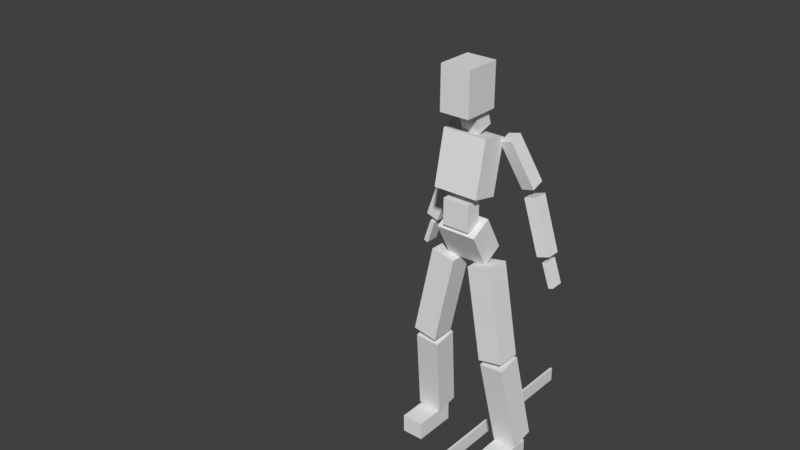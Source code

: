# Source: rig-cubes.blend  (saved by Blender 2.79.0; exported with 4.5.12 LTS)
import bpy
from mathutils import Matrix  # noqa: F401  (used for matrix-valued properties, if any)

bpy.ops.wm.read_factory_settings(use_empty=True)
scene = bpy.context.scene
scene.name = 'Scene'

# ---- collections
col_collection_1 = bpy.data.collections.new('Collection 1'); scene.collection.children.link(col_collection_1)
col_collection_20 = bpy.data.collections.new('Collection 20'); scene.collection.children.link(col_collection_20)
col_collection_20.hide_render = True
col_collection_20.hide_viewport = True

# ---- world
world_world = bpy.data.worlds.new('World'); scene.world = world_world
world_world.color = (0.05088, 0.05088, 0.05088)
world_world.use_sun_shadow = False
world_world.sun_shadow_jitter_overblur = 0.0
world_world.cycles.sampling_method = 'MANUAL'

# ---- meshes
me_cube = bpy.data.meshes.new('Cube')
me_cube.from_pydata([(-0.005, -0.03, -0.7), (-0.005, -0.03, 0.7), (-0.005, 0.03, -0.7), (-0.005, 0.03, 0.7), (0.005, -0.03, -0.7), (0.005, -0.03, 0.7), (0.005, 0.03, -0.7), (0.005, 0.03, 0.7)], [], [(0, 1, 3, 2), (2, 3, 7, 6), (6, 7, 5, 4), (4, 5, 1, 0), (2, 6, 4, 0), (7, 3, 1, 5)])
me_cube.use_remesh_preserve_volume = False
me_cube.use_remesh_preserve_attributes = False
me_cube.use_mirror_vertex_groups = False
me_cube.update()
me_head = bpy.data.meshes.new('Head')
me_head.from_pydata([(0.0, -1.0, -1.0), (0.0, -1.0, 1.0), (0.0, 1.0, -1.0), (0.0, 1.0, 1.0), (1.0, -1.0, -1.0), (1.0, -1.0, 1.0), (1.0, 1.0, -1.0), (1.0, 1.0, 1.0), (2.361, 1.861, -17.51), (2.361, -0.5818, -17.55), (2.361, 1.841, -16.64), (2.361, -0.6018, -16.68), (3.854, 1.861, -17.51), (3.854, -0.5818, -17.55), (3.854, 1.841, -16.64), (3.854, -0.6018, -16.68), (0.0, 0.3594, -2.012), (0.0, -0.06912, -0.8496), (0.0, 1.243, -1.778), (0.0, 0.8147, -0.6163), (0.6138, 0.3594, -2.012), (0.6138, -0.06912, -0.8496), (0.6138, 1.243, -1.778), (0.6138, 0.8147, -0.6163), (0.0, -0.7488, -4.394), (0.0, -0.1317, -1.932), (0.0, 0.6973, -4.653), (0.0, 1.314, -2.191), (1.501, -0.7488, -4.394), (1.501, -0.1317, -1.932), (1.501, 0.6973, -4.653), (1.501, 1.314, -2.191), (0.0, -0.6506, -6.01), (0.0, -0.6506, -4.792), (0.0, 0.2373, -6.01), (0.0, 0.2373, -4.792), (0.9017, -0.6506, -6.01), (0.9017, -0.6506, -4.792), (0.9017, 0.2373, -6.01), (0.9017, 0.2373, -4.792), (0.0, 0.4251, -7.797), (0.0, -0.6213, -6.206), (0.0, 1.586, -7.251), (0.0, 0.5392, -5.66), (1.349, 0.4251, -7.797), (1.349, -0.6213, -6.206), (1.349, 1.586, -7.251), (1.349, 0.5392, -5.66), (4.659, 2.087, -8.661), (4.12, 2.054, -7.547), (4.665, 2.831, -8.644), (4.126, 2.798, -7.529), (4.964, 2.084, -8.591), (4.425, 2.05, -7.476), (4.969, 2.827, -8.574), (4.43, 2.794, -7.459), (3.786, 1.973, -7.338), (2.596, 2.017, -4.875), (3.792, 2.716, -7.346), (2.601, 2.761, -4.884), (4.649, 1.971, -7.139), (3.459, 2.016, -4.676), (4.655, 2.715, -7.147), (3.464, 2.76, -4.684), (2.419, 2.006, -4.536), (1.421, 1.12, -2.381), (2.424, 2.708, -4.329), (1.426, 1.822, -2.174), (3.29, 1.931, -4.365), (2.292, 1.045, -2.21), (3.295, 2.633, -4.158), (2.297, 1.747, -2.003), (1.749, -0.2193, -12.1), (0.54, -0.1172, -7.843), (1.754, 1.135, -12.13), (0.5448, 1.237, -7.865), (3.376, -0.2179, -11.88), (2.166, -0.1158, -7.622), (3.38, 1.137, -11.9), (2.171, 1.239, -7.645), (2.263, 0.9034, -16.67), (1.705, -0.02627, -12.42), (2.263, 2.236, -16.46), (1.705, 1.306, -12.21), (3.914, 0.8815, -16.57), (3.356, -0.04819, -12.32), (3.914, 2.214, -16.36), (3.356, 1.284, -12.11)], [], [(0, 1, 3, 2), (2, 3, 7, 6), (6, 7, 5, 4), (4, 5, 1, 0), (2, 6, 4, 0), (7, 3, 1, 5), (8, 9, 11, 10), (10, 11, 15, 14), (14, 15, 13, 12), (12, 13, 9, 8), (10, 14, 12, 8), (15, 11, 9, 13), (16, 17, 19, 18), (18, 19, 23, 22), (22, 23, 21, 20), (20, 21, 17, 16), (18, 22, 20, 16), (23, 19, 17, 21), (24, 25, 27, 26), (26, 27, 31, 30), (30, 31, 29, 28), (28, 29, 25, 24), (26, 30, 28, 24), (31, 27, 25, 29), (32, 33, 35, 34), (34, 35, 39, 38), (38, 39, 37, 36), (36, 37, 33, 32), (34, 38, 36, 32), (39, 35, 33, 37), (40, 41, 43, 42), (42, 43, 47, 46), (46, 47, 45, 44), (44, 45, 41, 40), (42, 46, 44, 40), (47, 43, 41, 45), (48, 49, 51, 50), (50, 51, 55, 54), (54, 55, 53, 52), (52, 53, 49, 48), (50, 54, 52, 48), (55, 51, 49, 53), (56, 57, 59, 58), (58, 59, 63, 62), (62, 63, 61, 60), (60, 61, 57, 56), (58, 62, 60, 56), (63, 59, 57, 61), (64, 65, 67, 66), (66, 67, 71, 70), (70, 71, 69, 68), (68, 69, 65, 64), (66, 70, 68, 64), (71, 67, 65, 69), (72, 73, 75, 74), (74, 75, 79, 78), (78, 79, 77, 76), (76, 77, 73, 72), (74, 78, 76, 72), (79, 75, 73, 77), (80, 81, 83, 82), (82, 83, 87, 86), (86, 87, 85, 84), (84, 85, 81, 80), (82, 86, 84, 80), (87, 83, 81, 85)])
me_head.use_remesh_preserve_volume = False
me_head.use_remesh_preserve_attributes = False
me_head.use_mirror_vertex_groups = False
me_head.update()
arm_armature = bpy.data.armatures.new('Armature')  # bones are not reproduced

# ---- objects
ob_armature = bpy.data.objects.new('Armature', arm_armature)
ob_sword = bpy.data.objects.new('Sword', me_cube)
ob_char = bpy.data.objects.new('Char', me_head)
ob_ctrl_bone_sphere = bpy.data.objects.new('CTRL_Bone_sphere', None)

# ---- transforms, parenting, visibility, modifiers, constraints
ob_armature.location = (0.0, 0.0, 0.0)
ob_armature.hide_viewport = True
ob_armature.show_in_front = True
ob_armature.lineart.crease_threshold = 0.0
ob_sword.parent = ob_armature
ob_sword.matrix_parent_inverse = Matrix(((1.0, -4.075e-08, -6.576e-07, 0.2645), (-1.409e-08, -1.0, -7.567e-10, -0.3599), (-5.98e-07, -1.543e-08, -1.0, 0.8119), (0.0, 0.0, 0.0, 1.0)))
ob_sword.location = (-0.2648, -0.2765, 0.8119)
ob_sword.rotation_euler = (1.571, 0.0, 0.0)
ob_sword.lineart.crease_threshold = 0.0
ob_char.parent = ob_armature
ob_char.location = (-3.978e-10, -0.06169, 1.523)
ob_char.rotation_euler = (-0.00741, -1.645e-18, 6.088e-21)
ob_char.scale = (0.0596, 0.07292, 0.08619)
ob_char.lineart.crease_threshold = 0.0
_vg = ob_char.vertex_groups.new(name='Pelvis')
for _i, _w in zip([32, 33, 34, 36, 37, 38, 41, 42, 43, 45, 46, 47], [0.4283, 0.05294, 0.1006, 0.4101, 0.04019, 0.0834, 0.7878, 0.9997, 0.5462, 0.8304, 0.9997, 0.5661]): _vg.add([_i], _w, 'REPLACE')
_vg = ob_char.vertex_groups.new(name='Root')
for _i, _w in zip([32, 33, 34, 35, 36, 37, 38, 39], [0.9426, 0.9107, 0.9632, 0.7932, 0.9464, 0.9305, 0.9024, 0.9049]): _vg.add([_i], _w, 'REPLACE')
_vg = ob_char.vertex_groups.new(name='Spine')
for _i, _w in zip([24, 25, 26, 27, 28, 30, 33, 34, 35, 37, 39], [0.907, 0.006153, 0.8967, 0.01286, 0.8894, 0.9097, 0.147, 0.07745, 0.6896, 0.003388, 0.07522]): _vg.add([_i], _w, 'REPLACE')
_vg = ob_char.vertex_groups.new(name='UpperSpine')
for _i, _w in zip([0, 2, 4, 6, 16, 17, 18, 19, 20, 21, 22, 23, 24, 25, 26, 27, 28, 29, 30, 31, 33, 34, 35, 37, 38, 39, 43, 47, 56, 57, 58, 59, 65, 67, 69], [0.0, 0.0, 0.0, 0.0, 0.1016, 0.000808, 0.02154, 6.754e-11, 0.1016, 0.0005036, 0.02167, 0.01136, 0.9415, 0.9943, 0.9967, 0.9945, 0.9415, 0.9943, 0.9575, 0.9945, 0.7812, 0.0, 0.7812, 0.7812, 0.0, 0.7812, 0.0, 0.0, 0.0, 0.0, 0.0, 0.0, 0.1337, 0.0003618, 0.0]): _vg.add([_i], _w, 'REPLACE')
_vg = ob_char.vertex_groups.new(name='Neck')
for _i, _w in zip([0, 1, 2, 4, 5, 6, 7, 16, 17, 18, 19, 20, 21, 22, 23], [0.4368, 0.06812, 0.2577, 0.4384, 0.06793, 0.2588, 0.004141, 0.2008, 0.7414, 0.4962, 0.9292, 0.8229, 0.8388, 0.5409, 0.9339]): _vg.add([_i], _w, 'REPLACE')
_vg = ob_char.vertex_groups.new(name='Head')
for _i, _w in zip([0, 1, 2, 3, 4, 5, 6, 7], [0.5632, 0.9319, 0.7423, 0.9772, 0.5616, 0.9321, 0.7412, 0.9729]): _vg.add([_i], _w, 'REPLACE')
_vg = ob_char.vertex_groups.new(name='Collarbone.l')
for _i, _w in zip([25, 27, 28, 29, 30, 31], [0.02827, 0.03976, 0.09626, 0.9422, 0.07836, 0.9527]): _vg.add([_i], _w, 'REPLACE')
_vg = ob_char.vertex_groups.new(name='DEF_UpperArm.l')
for _i, _w in zip([64, 65, 66, 67, 68, 69, 70, 71], [0.5, 0.5, 0.5, 0.5, 0.5, 0.5, 0.5, 0.5]): _vg.add([_i], _w, 'REPLACE')
_vg = ob_char.vertex_groups.new(name='DEF_Forearm.l')
for _i, _w in zip([56, 57, 58, 59, 60, 61, 62, 63], [0.5, 0.5, 0.5, 0.5, 0.5, 0.5, 0.5, 0.5]): _vg.add([_i], _w, 'REPLACE')
_vg = ob_char.vertex_groups.new(name='Hand.l')
_vg = ob_char.vertex_groups.new(name='FingerIndex1.l')
for _i, _w in zip([48, 52, 54], [0.03699, 0.8276, 0.02175]): _vg.add([_i], _w, 'REPLACE')
_vg = ob_char.vertex_groups.new(name='FingerIndex2.l')
for _i, _w in zip([48, 52], [0.9351, 0.1235]): _vg.add([_i], _w, 'REPLACE')
_vg = ob_char.vertex_groups.new(name='FingerIndex3.l')
_vg = ob_char.vertex_groups.new(name='FingerMiddle1.l')
_vg = ob_char.vertex_groups.new(name='FingerMiddle2.l')
_vg = ob_char.vertex_groups.new(name='FingerMiddle3.l')
_vg = ob_char.vertex_groups.new(name='FingerRing1.l')
_vg = ob_char.vertex_groups.new(name='FingerRing2.l')
_vg = ob_char.vertex_groups.new(name='FingerRing3.l')
_vg = ob_char.vertex_groups.new(name='FingerPinky1.l')
_vg = ob_char.vertex_groups.new(name='FingerPinky2.l')
for _i, _w in zip([50, 51, 52, 54, 55], [0.9865, 0.2434, 0.02256, 0.946, 0.2422]): _vg.add([_i], _w, 'REPLACE')
_vg = ob_char.vertex_groups.new(name='FingerPinky3.l')
_vg = ob_char.vertex_groups.new(name='FingerThumb0.l')
for _i, _w in zip([49, 51, 53, 55], [0.9867, 0.7438, 0.9805, 0.7434]): _vg.add([_i], _w, 'REPLACE')
_vg = ob_char.vertex_groups.new(name='FingerThumb1.l')
_vg = ob_char.vertex_groups.new(name='FingerThumb2.l')
_vg = ob_char.vertex_groups.new(name='UpperArmIK.l')
for _i, _w in zip([64, 65, 66, 67, 68, 69, 70, 71], [0.5, 0.5, 0.5, 0.5, 0.5, 0.5, 0.5, 0.5]): _vg.add([_i], _w, 'REPLACE')
_vg = ob_char.vertex_groups.new(name='ForearmIK.l')
for _i, _w in zip([56, 57, 58, 59, 60, 61, 62, 63], [0.5, 0.5, 0.5, 0.5, 0.5, 0.5, 0.5, 0.5]): _vg.add([_i], _w, 'REPLACE')
_vg = ob_char.vertex_groups.new(name='Collarbone.r')
for _i, _w in zip([24, 25, 26, 27, 29, 31], [0.07901, 0.9328, 0.0887, 0.9237, 0.01731, 0.004289]): _vg.add([_i], _w, 'REPLACE')
_vg = ob_char.vertex_groups.new(name='DEF_UpperArm.r')
_vg = ob_char.vertex_groups.new(name='DEF_Forearm.r')
_vg = ob_char.vertex_groups.new(name='Hand.r')
_vg = ob_char.vertex_groups.new(name='FingerIndex1.r')
_vg = ob_char.vertex_groups.new(name='FingerIndex2.r')
_vg = ob_char.vertex_groups.new(name='FingerIndex3.r')
_vg = ob_char.vertex_groups.new(name='FingerMiddle1.r')
_vg = ob_char.vertex_groups.new(name='FingerMiddle2.r')
_vg = ob_char.vertex_groups.new(name='FingerMiddle3.r')
_vg = ob_char.vertex_groups.new(name='FingerRing1.r')
_vg = ob_char.vertex_groups.new(name='FingerRing2.r')
_vg = ob_char.vertex_groups.new(name='FingerRing3.r')
_vg = ob_char.vertex_groups.new(name='FingerPinky1.r')
_vg = ob_char.vertex_groups.new(name='FingerPinky2.r')
_vg = ob_char.vertex_groups.new(name='FingerPinky3.r')
_vg = ob_char.vertex_groups.new(name='FingerThumb0.r')
_vg = ob_char.vertex_groups.new(name='FingerThumb1.r')
_vg = ob_char.vertex_groups.new(name='FingerThumb2.r')
_vg = ob_char.vertex_groups.new(name='CTRL_IK_UpperArm.r')
_vg = ob_char.vertex_groups.new(name='CTRL_IK_Forearm.r')
_vg = ob_char.vertex_groups.new(name='UpperLeg.l')
for _i, _w in zip([41, 42, 43, 44, 45, 46, 47, 72, 73, 74, 75, 76, 77, 78, 79], [0.02494, 0.0681, 0.1114, 0.9883, 0.135, 0.8515, 0.3102, 0.9512, 0.9914, 0.9862, 0.9941, 0.5681, 0.9932, 0.9439, 0.9976]): _vg.add([_i], _w, 'REPLACE')
_vg = ob_char.vertex_groups.new(name='LowerLeg.l')
for _i, _w in zip([8, 10, 12, 14, 15, 72, 76, 78, 80, 81, 82, 83, 84, 85, 86, 87], [0.003673, 0.05596, 0.09161, 0.4538, 0.008806, 0.04754, 0.4319, 0.05606, 1.0, 1.0, 1.0, 1.0, 1.0, 1.0, 1.0, 1.0]): _vg.add([_i], _w, 'REPLACE')
_vg = ob_char.vertex_groups.new(name='Foot.l')
for _i, _w in zip([8, 9, 10, 11, 12, 13, 14, 15], [0.9033, 0.05101, 0.8984, 0.07729, 0.8466, 0.0001501, 0.5287, 0.05074]): _vg.add([_i], _w, 'REPLACE')
_vg = ob_char.vertex_groups.new(name='Toes.l')
for _i, _w in zip([8, 9, 10, 11, 12, 13, 15], [0.06985, 0.9458, 0.04137, 0.9129, 0.06175, 0.9704, 0.9199]): _vg.add([_i], _w, 'REPLACE')
_vg = ob_char.vertex_groups.new(name='UpperLeg.r')
for _i, _w in zip([40, 41, 42, 43, 45, 46, 47], [0.9796, 0.1747, 0.8877, 0.3424, 0.01923, 0.09136, 0.1237]): _vg.add([_i], _w, 'REPLACE')
_vg = ob_char.vertex_groups.new(name='LowerLeg.r')
_vg = ob_char.vertex_groups.new(name='Foot.r')
_vg = ob_char.vertex_groups.new(name='Toes.r')
_m = ob_char.modifiers.new('Mirror', 'MIRROR')
_m.use_clip = True
_m.merge_threshold = 0.0458
_m = ob_char.modifiers.new('Armature', 'ARMATURE')
_m.object = ob_armature
ob_ctrl_bone_sphere.location = (0.0, 0.0, 0.0)
ob_ctrl_bone_sphere.empty_display_type = 'SPHERE'
ob_ctrl_bone_sphere.empty_display_size = 0.512
ob_ctrl_bone_sphere.empty_image_offset = (0.0, 0.0)
ob_ctrl_bone_sphere.lineart.crease_threshold = 0.0

# ---- collection membership
col_collection_1.objects.link(ob_armature)
col_collection_1.objects.link(ob_sword)
col_collection_1.objects.link(ob_char)
col_collection_20.objects.link(ob_ctrl_bone_sphere)

# ---- scene / render settings (as saved in the file)
scene.frame_start = 0; scene.frame_end = 90; scene.frame_set(54)
scene.render.engine = 'BLENDER_EEVEE_NEXT'
scene.render.resolution_percentage = 50
scene.render.dither_intensity = 0.0
scene.cycles.use_denoising = False
scene.cycles.samples = 128
scene.cycles.sampling_pattern = 'TABULATED_SOBOL'
scene.cycles.use_adaptive_sampling = False
scene.cycles.use_light_tree = False
scene.cycles.blur_glossy = 0.0
scene.cycles.sample_clamp_indirect = 0.0
scene.view_settings.view_transform = 'Standard'
bpy.context.view_layer.update()

# ---- added for rendering (the .blend has no active camera and no usable light): camera, sun
cam_auto = bpy.data.cameras.new('AutoCamera')
cam_auto.lens = 50.0
cam_auto.sensor_width = 36.0
cam_auto.clip_end = 1000.0
ob_auto_camera = bpy.data.objects.new('AutoCamera', cam_auto)
scene.collection.objects.link(ob_auto_camera)
ob_auto_camera.location = (2.08037, -2.91289, 2.80361)
ob_auto_camera.rotation_euler = (1.09748, -7.21219e-08, 0.694738)
scene.camera = ob_auto_camera
light_auto_sun = bpy.data.lights.new('AutoSun', 'SUN')
light_auto_sun.energy = 3.0
light_auto_sun.angle = 0.0523599
ob_auto_sun = bpy.data.objects.new('AutoSun', light_auto_sun)
scene.collection.objects.link(ob_auto_sun)
ob_auto_sun.rotation_euler = (0.872665, 0.174533, 0.523599)
bpy.context.view_layer.update()
